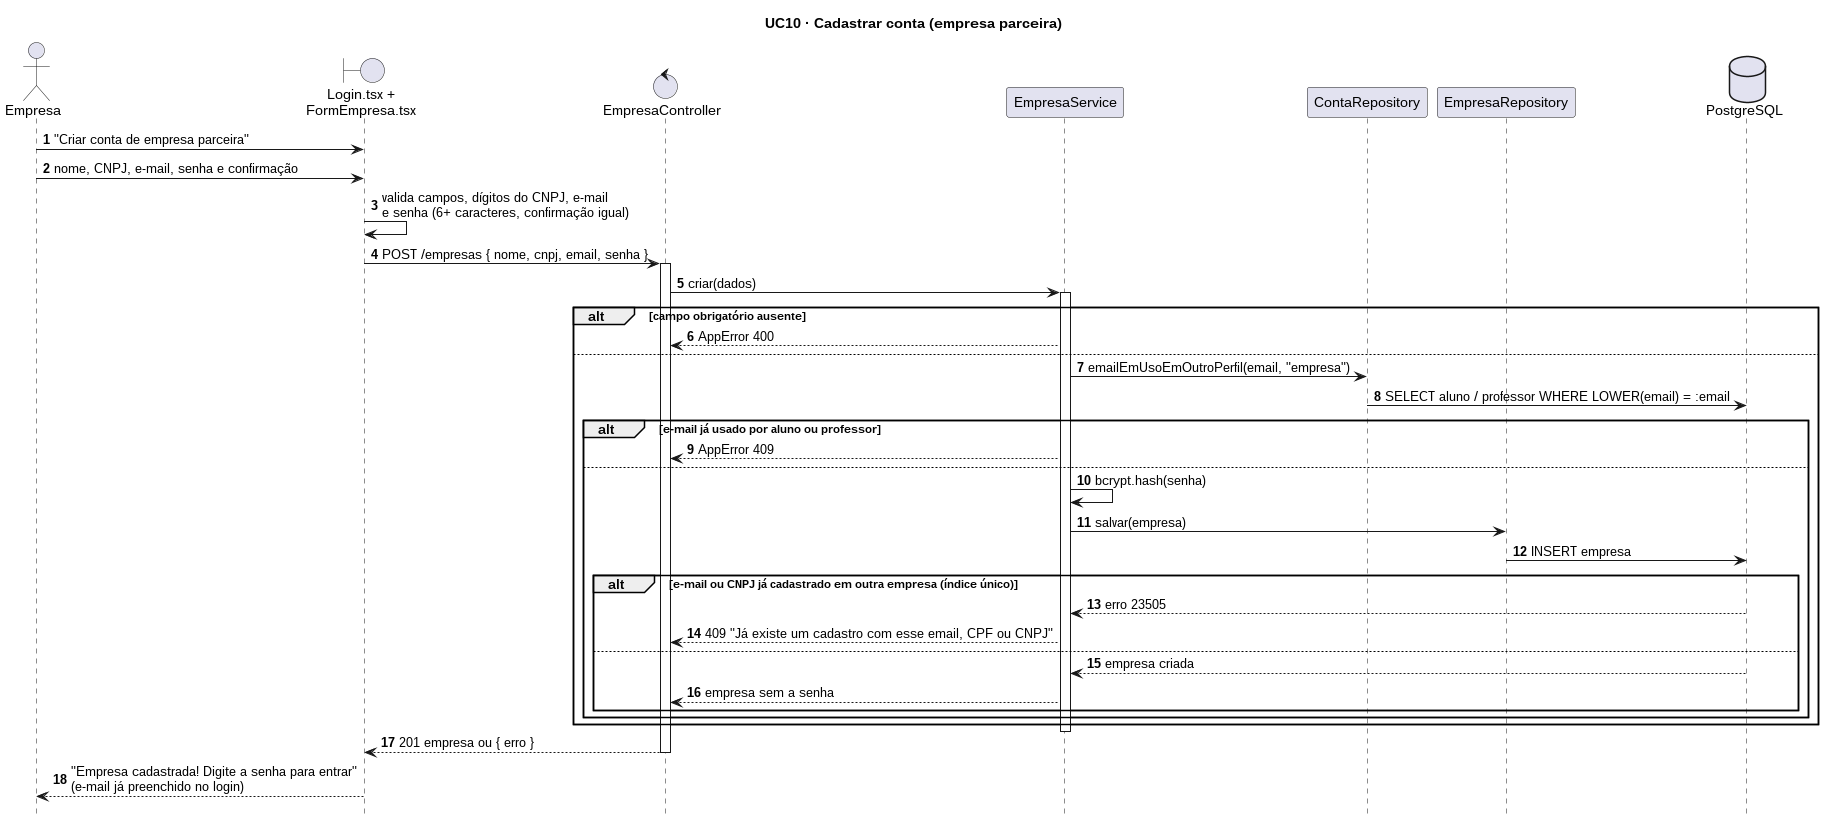

The diagram above was rendered by PlantUML. Its source (embedded in the PNG):
@startuml
title UC10 · Cadastrar conta (empresa parceira)
autonumber
hide footbox
skinparam responseMessageBelowArrow true

actor Empresa as E
boundary "Login.tsx +\nFormEmpresa.tsx" as Tela
control "EmpresaController" as Ctrl
participant "EmpresaService" as Serv
participant "ContaRepository" as Contas
participant "EmpresaRepository" as Repo
database "PostgreSQL" as BD

E -> Tela : "Criar conta de empresa parceira"
E -> Tela : nome, CNPJ, e-mail, senha e confirmação
Tela -> Tela : valida campos, dígitos do CNPJ, e-mail\ne senha (6+ caracteres, confirmação igual)
Tela -> Ctrl : POST /empresas { nome, cnpj, email, senha }
activate Ctrl
Ctrl -> Serv : criar(dados)
activate Serv
alt campo obrigatório ausente
  Serv --> Ctrl : AppError 400
else
  Serv -> Contas : emailEmUsoEmOutroPerfil(email, "empresa")
  Contas -> BD : SELECT aluno / professor WHERE LOWER(email) = :email
  alt e-mail já usado por aluno ou professor
    Serv --> Ctrl : AppError 409
  else
    Serv -> Serv : bcrypt.hash(senha)
    Serv -> Repo : salvar(empresa)
    Repo -> BD : INSERT empresa
    alt e-mail ou CNPJ já cadastrado em outra empresa (índice único)
      BD --> Serv : erro 23505
      Serv --> Ctrl : 409 "Já existe um cadastro com esse email, CPF ou CNPJ"
    else
      BD --> Serv : empresa criada
      Serv --> Ctrl : empresa sem a senha
    end
  end
end
deactivate Serv
Ctrl --> Tela : 201 empresa ou { erro }
deactivate Ctrl
Tela --> E : "Empresa cadastrada! Digite a senha para entrar"\n(e-mail já preenchido no login)
@enduml